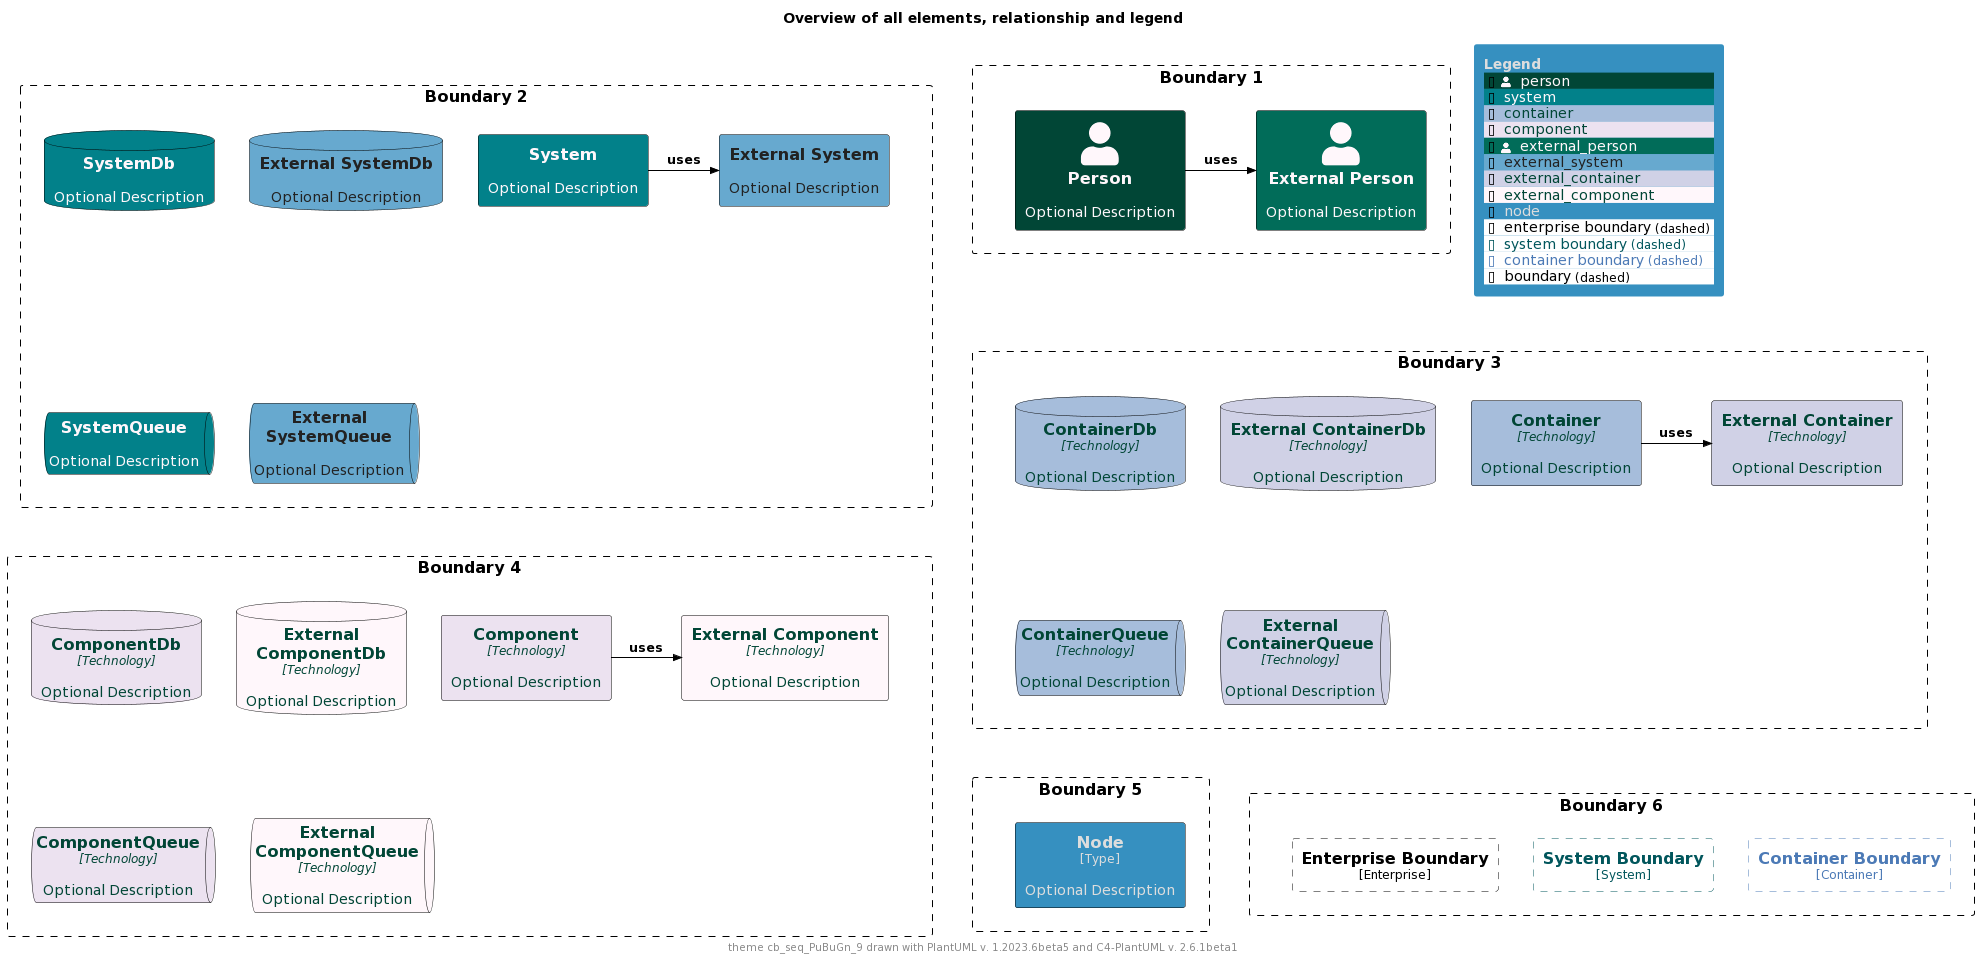

The diagram above was rendered by PlantUML. Its source (embedded in the PNG):
@startuml
'Theme: "puml-theme-cb_seq_PuBuGn_9.puml"
'Theme colors
' Metadata
' Created: 2023-05-02 23:42:45.567817+00:00
!$COLOR_TEXT_FALLBACK_COLOR ?= "#000000"
!$COLOR_BORDER_COLOR="#000000"

' HEADER
!$DEFAULT_NORMAL_FONT_SIZE ?= 12
!$DEFAULT_SMALL_FONT_SIZE ?= 8

' stereotype and technology font size
!$STEREOTYPE_FONT_SIZE ?= $DEFAULT_NORMAL_FONT_SIZE
!$TECHN_FONT_SIZE ?= $DEFAULT_NORMAL_FONT_SIZE
!$ARROW_FONT_SIZE ?= $DEFAULT_NORMAL_FONT_SIZE

' (default) boundary related colors and style
!$BOUNDARY_COLOR ?= $COLOR_BORDER_COLOR
!$BOUNDARY_BG_COLOR ?= "solid"
!$BOUNDARY_BORDER_STYLE ?= "dashed"

' THEME COLORS
!$THEME = "cb_seq_PuBuGn_9"

!function $textcolor($bgColor)
!if $bgColor == $COLOR_INDEX_0 || $bgColor == $COLOR_INDEX_1 || $bgColor == $COLOR_INDEX_2 || $bgColor == $COLOR_INDEX_3
!return $COLOR_INDEX_8
!elseif $bgColor == $COLOR_INDEX_6 || $bgColor == $COLOR_INDEX_7 || $bgColor == $COLOR_INDEX_8
!return $COLOR_INDEX_0
!elseif %is_light($bgColor)
!return "#222222"
!elseif %is_dark($bgColor)
!return "#dddddd"
!else
!return $COLOR_TEXT_FALLBACK_COLOR
!endif
!endfunction

!$COLOR_INDEX_0="#FFF7FB"
!$COLOR_INDEX_1="#ECE2F0"
!$COLOR_INDEX_2="#D0D1E6"
!$COLOR_INDEX_3="#A6BDDB"
!$COLOR_INDEX_4="#67A9CF"
!$COLOR_INDEX_5="#3690C0"
!$COLOR_INDEX_6="#02818A"
!$COLOR_INDEX_7="#016C59"
!$COLOR_INDEX_8="#014636"

!$COLOR_TEXT_LIGHT=$COLOR_INDEX_0
!$COLOR_TEXT_DARK=$COLOR_INDEX_8
!$COLOR_TEXT_NEUTRAL=$textcolor($COLOR_INDEX_4)
!$COLOR_REL_COLOR=$textcolor($COLOR_INDEX_8)

' person related colors
!$PERSON_BG_COLOR ?= $COLOR_INDEX_8
!$PERSON_FONT_COLOR ?= $textcolor($PERSON_BG_COLOR)
!$PERSON_BORDER_COLOR ?= $COLOR_BORDER_COLOR

' external person related colors
!$EXTERNAL_PERSON_BG_COLOR ?= $COLOR_INDEX_7
!$EXTERNAL_PERSON_FONT_COLOR ?= $textcolor($EXTERNAL_PERSON_BG_COLOR)
!$EXTERNAL_PERSON_BORDER_COLOR ?= $COLOR_BORDER_COLOR

' system related colors
!$SYSTEM_BG_COLOR ?= $COLOR_INDEX_6
!$SYSTEM_FONT_COLOR ?= $textcolor($SYSTEM_BG_COLOR)
!$SYSTEM_BORDER_COLOR ?= $COLOR_BORDER_COLOR

' external system related colors
!$EXTERNAL_SYSTEM_BG_COLOR ?= $COLOR_INDEX_4
!$EXTERNAL_SYSTEM_FONT_COLOR ?= $textcolor($EXTERNAL_SYSTEM_BG_COLOR)
!$EXTERNAL_SYSTEM_BORDER_COLOR ?= $COLOR_BORDER_COLOR

' container related colors
!$CONTAINER_BG_COLOR ?= $COLOR_INDEX_3
!$CONTAINER_FONT_COLOR ?= $textcolor($CONTAINER_BG_COLOR)
!$CONTAINER_BORDER_COLOR ?= $COLOR_BORDER_COLOR

' external container related colors
!$EXTERNAL_CONTAINER_BG_COLOR ?= $COLOR_INDEX_2
!$EXTERNAL_CONTAINER_FONT_COLOR ?= $textcolor($EXTERNAL_CONTAINER_BG_COLOR)
!$EXTERNAL_CONTAINER_BORDER_COLOR ?= $COLOR_BORDER_COLOR

' component related colors
!$COMPONENT_BG_COLOR ?= $COLOR_INDEX_1
!$COMPONENT_FONT_COLOR ?= $textcolor($COMPONENT_BG_COLOR)
!$COMPONENT_BORDER_COLOR ?= $COLOR_BORDER_COLOR

' external component related colors
!$EXTERNAL_COMPONENT_BG_COLOR ?= $COLOR_INDEX_0
!$EXTERNAL_COMPONENT_FONT_COLOR ?= $textcolor($EXTERNAL_COMPONENT_BG_COLOR)
!$EXTERNAL_COMPONENT_BORDER_COLOR ?= $COLOR_BORDER_COLOR

' node related colors
!$NODE_BG_COLOR ?= $COLOR_INDEX_5
!$NODE_FONT_COLOR ?= $textcolor($NODE_BG_COLOR)
!$NODE_BORDER_COLOR ?= $COLOR_BORDER_COLOR

' legend colors and sizes
!$LEGEND_TITLE_COLOR ?= $textcolor($COLOR_INDEX_5)
!$LEGEND_FONT_COLOR ?= $textcolor($COLOR_INDEX_5)
!$LEGEND_BG_COLOR ?= $COLOR_INDEX_5
!$LEGEND_BORDER_COLOR ?= $COLOR_INDEX_5
!$LEGEND_DARK_COLOR ?= $COLOR_TEXT_DARK
!$LEGEND_LIGHT_COLOR ?= $COLOR_TEXT_LIGHT

' sketch related colors, font and texts
!$SKETCH_FONT_COLOR ?= $COLOR_INDEX_8
!$SKETCH_WARNING_COLOR ?= $COLOR_INDEX_0

' FOOTER
' default text color of all elements
!$ELEMENT_FONT_COLOR ?= $COLOR_TEXT_FALLBACK_COLOR

' arrow related colors and text size
!$ARROW_COLOR ?= $COLOR_TEXT_FALLBACK_COLOR
!$ARROW_FONT_COLOR ?= $COLOR_TEXT_FALLBACK_COLOR

' system boundary related colors and style
!$SYSTEM_BOUNDARY_COLOR ?= %darken($SYSTEM_BG_COLOR, 33)
!$SYSTEM_BOUNDARY_BG_COLOR ?= $BOUNDARY_BG_COLOR
!$SYSTEM_BOUNDARY_BORDER_STYLE ?= $BOUNDARY_BORDER_STYLE

' enterprise boundary related colors and style
!$ENTERPRISE_BOUNDARY_COLOR ?= $BOUNDARY_COLOR
!$ENTERPRISE_BOUNDARY_BG_COLOR ?= $BOUNDARY_BG_COLOR
!$ENTERPRISE_BOUNDARY_BORDER_STYLE ?= $BOUNDARY_BORDER_STYLE

' container boundary related colors and style
!$CONTAINER_BOUNDARY_COLOR ?= %darken($CONTAINER_BG_COLOR, 33)
!$CONTAINER_BOUNDARY_BG_COLOR ?= $BOUNDARY_BG_COLOR
!$CONTAINER_BOUNDARY_BORDER_STYLE ?= $BOUNDARY_BORDER_STYLE

' Sketch related settings
!$LEGEND_DETAILS_SMALL_SIZE ?= $DEFAULT_SMALL_FONT_SIZE
!$LEGEND_DETAILS_NORMAL_SIZE ?= $DEFAULT_NORMAL_FONT_SIZE

' legend related texts
!$LEGEND_SHADOW_TEXT ?= "shadow"
!$LEGEND_NO_SHADOW_TEXT ?= "no shadow"
!$LEGEND_NO_FONT_BG_TEXT ?= "last text and back color"
!$LEGEND_NO_FONT_TEXT ?= "last text color"
!$LEGEND_NO_BG_TEXT ?= "last back color"
!$LEGEND_NO_LINE_TEXT ?= "last line color"
!$LEGEND_ROUNDED_BOX ?= "rounded box"
!$LEGEND_EIGHT_SIDED ?= "eight sided"
!$LEGEND_DOTTED_LINE ?= "dotted"
!$LEGEND_DASHED_LINE ?= "dashed"
!$LEGEND_BOLD_LINE ?= "bold"
!$LEGEND_BOUNDARY ?= "boundary"
!$LEGEND_DASHED_BOUNDARY ?= "dashed"
' transparent is ignored, produces smaller legends
' !$LEGEND_DASHED_TRANSPARENT_BOUNDARY ?= "dashed, transparent"
!$LEGEND_DASHED_TRANSPARENT_BOUNDARY ?= "dashed"

' Sketch
!$SKETCH_BG_COLOR ?= "transparent"
!$SKETCH_FONT_NAME ?= "Gochi Hand"
!$SKETCH_FOOTER_WARNING ?= "Warning:"
!$SKETCH_FOOTER_TEXT ?= "Created for discussion, needs to be validated"

' size of rectangle shape corner markers
!$ROUNDED_BOX_SIZE ?= 25
!$EIGHT_SIDED_SIZE ?= 18


' Elements


' displays all elements, relationship and legend (can be included in the theme test)
!if %variable_exists("RELATIVE_INCLUDE")
  !include %get_variable_value("RELATIVE_INCLUDE")/C4_Component.puml
  !include %get_variable_value("RELATIVE_INCLUDE")/C4_Deployment.puml
!else
  !include https://raw.githubusercontent.com/plantuml-stdlib/C4-PlantUML/master/C4_Component.puml
  !include https://raw.githubusercontent.com/plantuml-stdlib/C4-PlantUML/master/C4_Deployment.puml
!endif

SetDefaultLegendEntries("person\nsystem\ncontainer\ncomponent\nexternal_person\nexternal_system\nexternal_container\nexternal_component\nnode\nenterprise_boundary\nsystem_boundary\ncontainer_boundary\nboundary")

title Overview of all elements, relationship and legend

footer theme $THEME drawn with PlantUML v. %version() and C4-PlantUML v. C4Version()

Boundary(b2, "Boundary 2") {
  System(system, "System", "Optional Description")
  System_Ext(externalSystem, "External System", "Optional Description")
  Rel_R(system, externalSystem, "uses")

  SystemDb(systemDb, "SystemDb", "Optional Description")
  SystemDb_Ext(externalSystemDb, "External SystemDb", "Optional Description")
  SystemQueue(systemQueue, "SystemQueue", "Optional Description")
  SystemQueue_Ext(externalSystemQueue, "External SystemQueue", "Optional Description")    
}

Boundary(b1, "Boundary 1") {
  Person(person, "Person", "Optional Description")
  Person_Ext(externalPerson, "External Person", "Optional Description")
  Rel_R(person, externalPerson, "uses")
}

Boundary(b3, "Boundary 3") {
  Container(container, "Container", "Technology", "Optional Description")
  Container_Ext(externalContainer, "External Container", "Technology", "Optional Description")
  Rel_R(container, externalContainer, "uses")

  ContainerDb(containerDb, "ContainerDb", "Technology", "Optional Description")
  ContainerDb_Ext(externalContainerDb, "External ContainerDb", "Technology", "Optional Description")
  ContainerQueue(containerQueue, "ContainerQueue", "Technology", "Optional Description")
  ContainerQueue_Ext(externalContainerQueue, "External ContainerQueue", "Technology", "Optional Description")
}

Boundary(b4, "Boundary 4") {
  Component(component, "Component", "Technology", "Optional Description")
  Component_Ext(externalComponent, "External Component", "Technology", "Optional Description")
  Rel_R(component, externalComponent, "uses")

  ComponentDb(componentDb, "ComponentDb", "Technology", "Optional Description")
  ComponentDb_Ext(externalComponentDb, "External ComponentDb", "Technology", "Optional Description")
  ComponentQueue(componentQueue, "ComponentQueue", "Technology", "Optional Description")
  ComponentQueue_Ext(externalComponentQueue, "External ComponentQueue", "Technology", "Optional Description")
}

Boundary(b5, "Boundary 5") {
  Node(node, "Node", "Type", "Optional Description")
}

Boundary(b6, "Boundary 6") {
  Enterprise_Boundary(eb, "Enterprise Boundary") {
  }

  System_Boundary(sb, "System Boundary") {
  }

  Container_Boundary(cb, "Container Boundary") {
  }

  Lay_R(eb,sb)
  Lay_R(sb,cb)
}

Lay_D(b2,b3)
Lay_R(b2,b1)
Lay_D(b3,b4)
Lay_D(b4,b5)
Lay_R(b5,b6)

SHOW_FLOATING_LEGEND()
@enduml